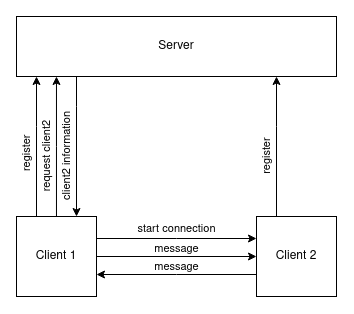

The diagram above was exported from draw.io. Its source (the exported page's mxGraphModel, read from the mxfile embedded in the PNG):
<mxGraphModel dx="989" dy="548" grid="1" gridSize="10" guides="1" tooltips="1" connect="1" arrows="1" fold="1" page="1" pageScale="1" pageWidth="850" pageHeight="1100" math="0" shadow="0">
  <root>
    <mxCell id="0" />
    <mxCell id="1" parent="0" />
    <mxCell id="iGzoO28U9CeBgUDZH9nS-6" style="edgeStyle=elbowEdgeStyle;rounded=0;orthogonalLoop=1;jettySize=auto;html=1;" edge="1" parent="1" source="iGzoO28U9CeBgUDZH9nS-2" target="iGzoO28U9CeBgUDZH9nS-4">
      <mxGeometry relative="1" as="geometry">
        <Array as="points">
          <mxPoint x="300" y="150" />
        </Array>
      </mxGeometry>
    </mxCell>
    <mxCell id="iGzoO28U9CeBgUDZH9nS-7" value="register" style="edgeLabel;html=1;align=center;verticalAlign=middle;resizable=0;points=[];rotation=-90;" vertex="1" connectable="0" parent="iGzoO28U9CeBgUDZH9nS-6">
      <mxGeometry x="-0.1074" y="1" relative="1" as="geometry">
        <mxPoint x="-9" as="offset" />
      </mxGeometry>
    </mxCell>
    <mxCell id="iGzoO28U9CeBgUDZH9nS-10" style="edgeStyle=elbowEdgeStyle;rounded=0;orthogonalLoop=1;jettySize=auto;html=1;" edge="1" parent="1" source="iGzoO28U9CeBgUDZH9nS-2" target="iGzoO28U9CeBgUDZH9nS-4">
      <mxGeometry relative="1" as="geometry" />
    </mxCell>
    <mxCell id="iGzoO28U9CeBgUDZH9nS-11" value="request client2" style="edgeLabel;html=1;align=center;verticalAlign=middle;resizable=0;points=[];rotation=-90;" vertex="1" connectable="0" parent="iGzoO28U9CeBgUDZH9nS-10">
      <mxGeometry x="0.2374" y="-3" relative="1" as="geometry">
        <mxPoint x="-13" y="27" as="offset" />
      </mxGeometry>
    </mxCell>
    <mxCell id="iGzoO28U9CeBgUDZH9nS-14" style="edgeStyle=elbowEdgeStyle;rounded=0;orthogonalLoop=1;jettySize=auto;html=1;" edge="1" parent="1">
      <mxGeometry relative="1" as="geometry">
        <mxPoint x="360" y="262" as="sourcePoint" />
        <mxPoint x="519.9999999999998" y="262" as="targetPoint" />
      </mxGeometry>
    </mxCell>
    <mxCell id="iGzoO28U9CeBgUDZH9nS-15" value="start connection" style="edgeLabel;html=1;align=center;verticalAlign=middle;resizable=0;points=[];" vertex="1" connectable="0" parent="iGzoO28U9CeBgUDZH9nS-14">
      <mxGeometry x="0.3616" y="2" relative="1" as="geometry">
        <mxPoint x="-29" y="-8" as="offset" />
      </mxGeometry>
    </mxCell>
    <mxCell id="iGzoO28U9CeBgUDZH9nS-16" style="edgeStyle=orthogonalEdgeStyle;rounded=0;orthogonalLoop=1;jettySize=auto;html=1;" edge="1" parent="1" source="iGzoO28U9CeBgUDZH9nS-2" target="iGzoO28U9CeBgUDZH9nS-3">
      <mxGeometry relative="1" as="geometry" />
    </mxCell>
    <mxCell id="iGzoO28U9CeBgUDZH9nS-17" value="message" style="edgeLabel;html=1;align=center;verticalAlign=middle;resizable=0;points=[];" vertex="1" connectable="0" parent="iGzoO28U9CeBgUDZH9nS-16">
      <mxGeometry x="0.2065" y="1" relative="1" as="geometry">
        <mxPoint x="-17" y="-7" as="offset" />
      </mxGeometry>
    </mxCell>
    <mxCell id="iGzoO28U9CeBgUDZH9nS-2" value="&lt;div&gt;Client 1&lt;/div&gt;" style="whiteSpace=wrap;html=1;aspect=fixed;" vertex="1" parent="1">
      <mxGeometry x="280" y="240" width="80" height="80" as="geometry" />
    </mxCell>
    <mxCell id="iGzoO28U9CeBgUDZH9nS-8" style="edgeStyle=elbowEdgeStyle;rounded=0;orthogonalLoop=1;jettySize=auto;html=1;" edge="1" parent="1" source="iGzoO28U9CeBgUDZH9nS-3" target="iGzoO28U9CeBgUDZH9nS-4">
      <mxGeometry relative="1" as="geometry">
        <Array as="points">
          <mxPoint x="540" y="150" />
        </Array>
      </mxGeometry>
    </mxCell>
    <mxCell id="iGzoO28U9CeBgUDZH9nS-9" value="register" style="edgeLabel;html=1;align=center;verticalAlign=middle;resizable=0;points=[];rotation=-90;" vertex="1" connectable="0" parent="iGzoO28U9CeBgUDZH9nS-8">
      <mxGeometry x="0.3951" y="1" relative="1" as="geometry">
        <mxPoint x="-9" y="38" as="offset" />
      </mxGeometry>
    </mxCell>
    <mxCell id="iGzoO28U9CeBgUDZH9nS-18" style="edgeStyle=elbowEdgeStyle;rounded=0;orthogonalLoop=1;jettySize=auto;html=1;" edge="1" parent="1">
      <mxGeometry relative="1" as="geometry">
        <mxPoint x="519.9999999999998" y="298" as="sourcePoint" />
        <mxPoint x="360" y="298" as="targetPoint" />
      </mxGeometry>
    </mxCell>
    <mxCell id="iGzoO28U9CeBgUDZH9nS-19" value="message" style="edgeLabel;html=1;align=center;verticalAlign=middle;resizable=0;points=[];" vertex="1" connectable="0" parent="iGzoO28U9CeBgUDZH9nS-18">
      <mxGeometry x="0.4142" y="1" relative="1" as="geometry">
        <mxPoint x="33" y="-9" as="offset" />
      </mxGeometry>
    </mxCell>
    <mxCell id="iGzoO28U9CeBgUDZH9nS-3" value="Client 2" style="whiteSpace=wrap;html=1;aspect=fixed;" vertex="1" parent="1">
      <mxGeometry x="520" y="240" width="80" height="80" as="geometry" />
    </mxCell>
    <mxCell id="iGzoO28U9CeBgUDZH9nS-12" style="edgeStyle=elbowEdgeStyle;rounded=0;orthogonalLoop=1;jettySize=auto;html=1;" edge="1" parent="1" source="iGzoO28U9CeBgUDZH9nS-4" target="iGzoO28U9CeBgUDZH9nS-2">
      <mxGeometry relative="1" as="geometry">
        <Array as="points">
          <mxPoint x="340" y="130" />
          <mxPoint x="340" y="110" />
        </Array>
      </mxGeometry>
    </mxCell>
    <mxCell id="iGzoO28U9CeBgUDZH9nS-13" value="client2 information" style="edgeLabel;html=1;align=center;verticalAlign=middle;resizable=0;points=[];rotation=-90;" vertex="1" connectable="0" parent="iGzoO28U9CeBgUDZH9nS-12">
      <mxGeometry x="-0.2966" y="3" relative="1" as="geometry">
        <mxPoint x="-13" y="31" as="offset" />
      </mxGeometry>
    </mxCell>
    <mxCell id="iGzoO28U9CeBgUDZH9nS-4" value="Server" style="rounded=0;whiteSpace=wrap;html=1;" vertex="1" parent="1">
      <mxGeometry x="280" y="40" width="320" height="60" as="geometry" />
    </mxCell>
  </root>
</mxGraphModel>